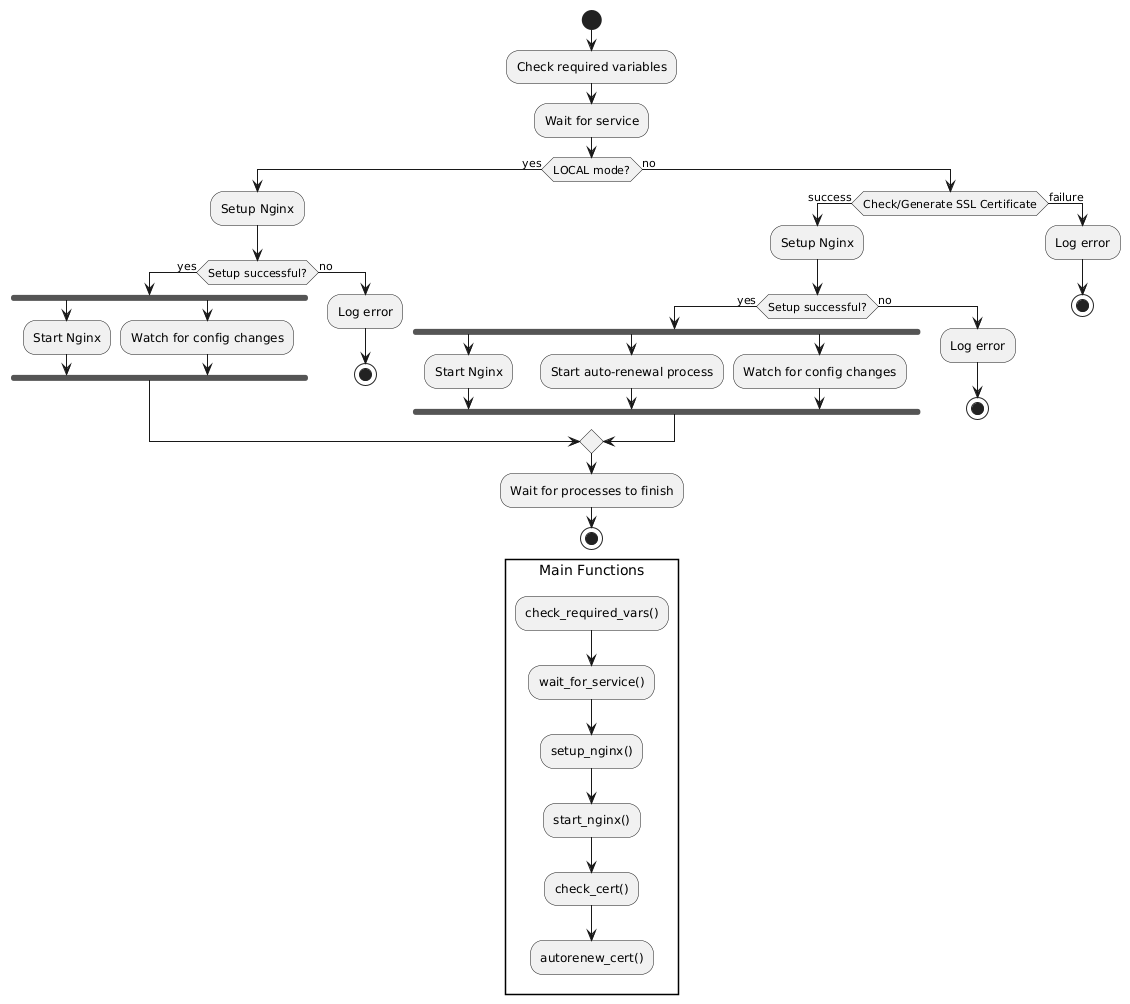

The diagram above was rendered by PlantUML. Its source (embedded in the PNG):
@startuml
start

:Check required variables;
:Wait for service;

if (LOCAL mode?) then (yes)
  :Setup Nginx;
  if (Setup successful?) then (yes)
    fork
      :Start Nginx;
    fork again
      :Watch for config changes;
    end fork
  else (no)
    :Log error;
    stop
  endif
else (no)
  if (Check/Generate SSL Certificate) then (success)
    :Setup Nginx;
    if (Setup successful?) then (yes)
      fork
        :Start Nginx;
      fork again
        :Start auto-renewal process;
      fork again
        :Watch for config changes;
      end fork
    else (no)
      :Log error;
      stop
    endif
  else (failure)
    :Log error;
    stop
  endif
endif

:Wait for processes to finish;

stop

rectangle "Main Functions" {
  :check_required_vars();
  :wait_for_service();
  :setup_nginx();
  :start_nginx();
  :check_cert();
  :autorenew_cert();
}
@enduml